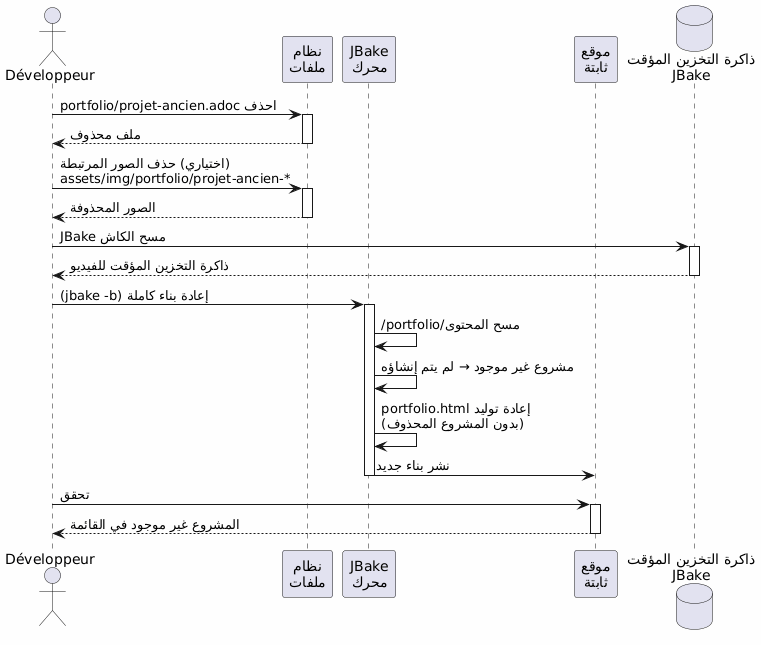

The diagram above was rendered by PlantUML. Its source (embedded in the PNG):
@startuml
skinparam backgroundColor #FEFEFE
actor Développeur as dev
participant "نظام\nملفات" as fs
participant "JBake\nمحرك" as jbake
participant "موقع\nثابتة" as site
database "ذاكرة التخزين المؤقت\nJBake" as cache

dev -> fs : احذف portfolio/projet-ancien.adoc
activate fs
fs --> dev : ملف محذوف
deactivate fs

dev -> fs : (اختياري) حذف الصور المرتبطة\nassets/img/portfolio/projet-ancien-*
activate fs
fs --> dev : الصور المحذوفة
deactivate fs

dev -> cache : مسح الكاش JBake
activate cache
cache --> dev : ذاكرة التخزين المؤقت للفيديو
deactivate cache

dev -> jbake : إعادة بناء كاملة (jbake -b)
activate jbake
jbake -> jbake : مسح المحتوى/portfolio/
jbake -> jbake : مشروع غير موجود → لم يتم إنشاؤه
jbake -> jbake : إعادة توليد portfolio.html\n(بدون المشروع المحذوف)
jbake -> site : نشر بناء جديد
deactivate jbake

dev -> site : تحقق
activate site
site --> dev : المشروع غير موجود في القائمة
deactivate site
@enduml